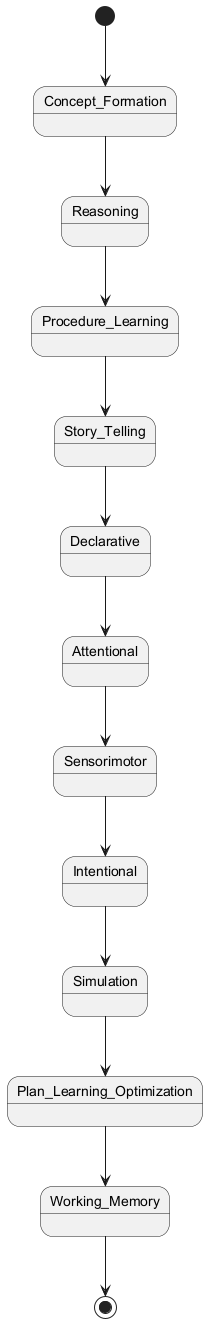

The diagram above was rendered by PlantUML. Its source (embedded in the PNG):
@startuml

[*] --> Concept_Formation
Concept_Formation --> Reasoning
Reasoning --> Procedure_Learning
Procedure_Learning --> Story_Telling

Story_Telling --> Declarative
Declarative --> Attentional
Attentional --> Sensorimotor
Sensorimotor --> Intentional

Intentional --> Simulation
Simulation --> Plan_Learning_Optimization
Plan_Learning_Optimization --> Working_Memory

Working_Memory --> [*] 

@enduml